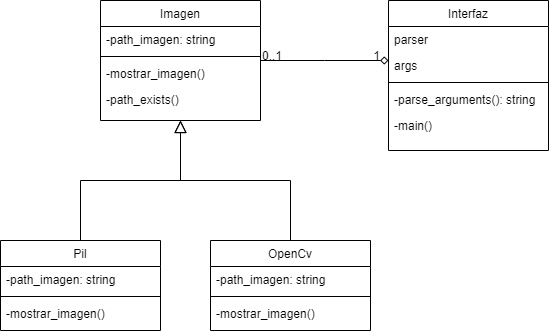

The diagram above was exported from draw.io. Its source (the exported page's mxGraphModel, read from the mxfile embedded in the PNG):
<mxGraphModel dx="1114" dy="570" grid="1" gridSize="10" guides="1" tooltips="1" connect="1" arrows="1" fold="1" page="1" pageScale="1" pageWidth="827" pageHeight="1169" math="0" shadow="0">
  <root>
    <mxCell id="WIyWlLk6GJQsqaUBKTNV-0" />
    <mxCell id="WIyWlLk6GJQsqaUBKTNV-1" parent="WIyWlLk6GJQsqaUBKTNV-0" />
    <mxCell id="zkfFHV4jXpPFQw0GAbJ--0" value="Imagen" style="swimlane;fontStyle=0;align=center;verticalAlign=top;childLayout=stackLayout;horizontal=1;startSize=26;horizontalStack=0;resizeParent=1;resizeLast=0;collapsible=1;marginBottom=0;rounded=0;shadow=0;strokeWidth=1;" parent="WIyWlLk6GJQsqaUBKTNV-1" vertex="1">
      <mxGeometry x="220" y="120" width="160" height="120" as="geometry">
        <mxRectangle x="230" y="140" width="160" height="26" as="alternateBounds" />
      </mxGeometry>
    </mxCell>
    <mxCell id="zkfFHV4jXpPFQw0GAbJ--1" value="-path_imagen: string" style="text;align=left;verticalAlign=top;spacingLeft=4;spacingRight=4;overflow=hidden;rotatable=0;points=[[0,0.5],[1,0.5]];portConstraint=eastwest;" parent="zkfFHV4jXpPFQw0GAbJ--0" vertex="1">
      <mxGeometry y="26" width="160" height="26" as="geometry" />
    </mxCell>
    <mxCell id="zkfFHV4jXpPFQw0GAbJ--4" value="" style="line;html=1;strokeWidth=1;align=left;verticalAlign=middle;spacingTop=-1;spacingLeft=3;spacingRight=3;rotatable=0;labelPosition=right;points=[];portConstraint=eastwest;" parent="zkfFHV4jXpPFQw0GAbJ--0" vertex="1">
      <mxGeometry y="52" width="160" height="8" as="geometry" />
    </mxCell>
    <mxCell id="zkfFHV4jXpPFQw0GAbJ--5" value="-mostrar_imagen()" style="text;align=left;verticalAlign=top;spacingLeft=4;spacingRight=4;overflow=hidden;rotatable=0;points=[[0,0.5],[1,0.5]];portConstraint=eastwest;" parent="zkfFHV4jXpPFQw0GAbJ--0" vertex="1">
      <mxGeometry y="60" width="160" height="26" as="geometry" />
    </mxCell>
    <mxCell id="vjJltSt6SaibPKKnUnX7-0" value="-path_exists()" style="text;align=left;verticalAlign=top;spacingLeft=4;spacingRight=4;overflow=hidden;rotatable=0;points=[[0,0.5],[1,0.5]];portConstraint=eastwest;" parent="zkfFHV4jXpPFQw0GAbJ--0" vertex="1">
      <mxGeometry y="86" width="160" height="26" as="geometry" />
    </mxCell>
    <mxCell id="zkfFHV4jXpPFQw0GAbJ--6" value="Pil" style="swimlane;fontStyle=0;align=center;verticalAlign=top;childLayout=stackLayout;horizontal=1;startSize=26;horizontalStack=0;resizeParent=1;resizeLast=0;collapsible=1;marginBottom=0;rounded=0;shadow=0;strokeWidth=1;" parent="WIyWlLk6GJQsqaUBKTNV-1" vertex="1">
      <mxGeometry x="120" y="360" width="160" height="90" as="geometry">
        <mxRectangle x="130" y="380" width="160" height="26" as="alternateBounds" />
      </mxGeometry>
    </mxCell>
    <mxCell id="zkfFHV4jXpPFQw0GAbJ--7" value="-path_imagen: string" style="text;align=left;verticalAlign=top;spacingLeft=4;spacingRight=4;overflow=hidden;rotatable=0;points=[[0,0.5],[1,0.5]];portConstraint=eastwest;" parent="zkfFHV4jXpPFQw0GAbJ--6" vertex="1">
      <mxGeometry y="26" width="160" height="26" as="geometry" />
    </mxCell>
    <mxCell id="zkfFHV4jXpPFQw0GAbJ--9" value="" style="line;html=1;strokeWidth=1;align=left;verticalAlign=middle;spacingTop=-1;spacingLeft=3;spacingRight=3;rotatable=0;labelPosition=right;points=[];portConstraint=eastwest;" parent="zkfFHV4jXpPFQw0GAbJ--6" vertex="1">
      <mxGeometry y="52" width="160" height="8" as="geometry" />
    </mxCell>
    <mxCell id="zkfFHV4jXpPFQw0GAbJ--10" value="-mostrar_imagen()" style="text;align=left;verticalAlign=top;spacingLeft=4;spacingRight=4;overflow=hidden;rotatable=0;points=[[0,0.5],[1,0.5]];portConstraint=eastwest;fontStyle=0" parent="zkfFHV4jXpPFQw0GAbJ--6" vertex="1">
      <mxGeometry y="60" width="160" height="26" as="geometry" />
    </mxCell>
    <mxCell id="zkfFHV4jXpPFQw0GAbJ--12" value="" style="endArrow=block;endSize=10;endFill=0;shadow=0;strokeWidth=1;rounded=0;edgeStyle=elbowEdgeStyle;elbow=vertical;" parent="WIyWlLk6GJQsqaUBKTNV-1" source="zkfFHV4jXpPFQw0GAbJ--6" target="zkfFHV4jXpPFQw0GAbJ--0" edge="1">
      <mxGeometry width="160" relative="1" as="geometry">
        <mxPoint x="200" y="203" as="sourcePoint" />
        <mxPoint x="200" y="203" as="targetPoint" />
      </mxGeometry>
    </mxCell>
    <mxCell id="zkfFHV4jXpPFQw0GAbJ--13" value="OpenCv" style="swimlane;fontStyle=0;align=center;verticalAlign=top;childLayout=stackLayout;horizontal=1;startSize=26;horizontalStack=0;resizeParent=1;resizeLast=0;collapsible=1;marginBottom=0;rounded=0;shadow=0;strokeWidth=1;" parent="WIyWlLk6GJQsqaUBKTNV-1" vertex="1">
      <mxGeometry x="330" y="360" width="160" height="90" as="geometry">
        <mxRectangle x="340" y="380" width="170" height="26" as="alternateBounds" />
      </mxGeometry>
    </mxCell>
    <mxCell id="zkfFHV4jXpPFQw0GAbJ--14" value="-path_imagen: string" style="text;align=left;verticalAlign=top;spacingLeft=4;spacingRight=4;overflow=hidden;rotatable=0;points=[[0,0.5],[1,0.5]];portConstraint=eastwest;" parent="zkfFHV4jXpPFQw0GAbJ--13" vertex="1">
      <mxGeometry y="26" width="160" height="26" as="geometry" />
    </mxCell>
    <mxCell id="zkfFHV4jXpPFQw0GAbJ--15" value="" style="line;html=1;strokeWidth=1;align=left;verticalAlign=middle;spacingTop=-1;spacingLeft=3;spacingRight=3;rotatable=0;labelPosition=right;points=[];portConstraint=eastwest;" parent="zkfFHV4jXpPFQw0GAbJ--13" vertex="1">
      <mxGeometry y="52" width="160" height="8" as="geometry" />
    </mxCell>
    <mxCell id="vjJltSt6SaibPKKnUnX7-3" value="-mostrar_imagen()" style="text;align=left;verticalAlign=top;spacingLeft=4;spacingRight=4;overflow=hidden;rotatable=0;points=[[0,0.5],[1,0.5]];portConstraint=eastwest;" parent="zkfFHV4jXpPFQw0GAbJ--13" vertex="1">
      <mxGeometry y="60" width="160" height="26" as="geometry" />
    </mxCell>
    <mxCell id="zkfFHV4jXpPFQw0GAbJ--16" value="" style="endArrow=block;endSize=10;endFill=0;shadow=0;strokeWidth=1;rounded=0;edgeStyle=elbowEdgeStyle;elbow=vertical;" parent="WIyWlLk6GJQsqaUBKTNV-1" source="zkfFHV4jXpPFQw0GAbJ--13" target="zkfFHV4jXpPFQw0GAbJ--0" edge="1">
      <mxGeometry width="160" relative="1" as="geometry">
        <mxPoint x="210" y="373" as="sourcePoint" />
        <mxPoint x="310" y="271" as="targetPoint" />
      </mxGeometry>
    </mxCell>
    <mxCell id="zkfFHV4jXpPFQw0GAbJ--17" value="Interfaz" style="swimlane;fontStyle=0;align=center;verticalAlign=top;childLayout=stackLayout;horizontal=1;startSize=26;horizontalStack=0;resizeParent=1;resizeLast=0;collapsible=1;marginBottom=0;rounded=0;shadow=0;strokeWidth=1;" parent="WIyWlLk6GJQsqaUBKTNV-1" vertex="1">
      <mxGeometry x="508" y="120" width="160" height="150" as="geometry">
        <mxRectangle x="550" y="140" width="160" height="26" as="alternateBounds" />
      </mxGeometry>
    </mxCell>
    <mxCell id="zkfFHV4jXpPFQw0GAbJ--18" value="parser" style="text;align=left;verticalAlign=top;spacingLeft=4;spacingRight=4;overflow=hidden;rotatable=0;points=[[0,0.5],[1,0.5]];portConstraint=eastwest;" parent="zkfFHV4jXpPFQw0GAbJ--17" vertex="1">
      <mxGeometry y="26" width="160" height="26" as="geometry" />
    </mxCell>
    <mxCell id="zkfFHV4jXpPFQw0GAbJ--19" value="args" style="text;align=left;verticalAlign=top;spacingLeft=4;spacingRight=4;overflow=hidden;rotatable=0;points=[[0,0.5],[1,0.5]];portConstraint=eastwest;rounded=0;shadow=0;html=0;" parent="zkfFHV4jXpPFQw0GAbJ--17" vertex="1">
      <mxGeometry y="52" width="160" height="26" as="geometry" />
    </mxCell>
    <mxCell id="zkfFHV4jXpPFQw0GAbJ--23" value="" style="line;html=1;strokeWidth=1;align=left;verticalAlign=middle;spacingTop=-1;spacingLeft=3;spacingRight=3;rotatable=0;labelPosition=right;points=[];portConstraint=eastwest;" parent="zkfFHV4jXpPFQw0GAbJ--17" vertex="1">
      <mxGeometry y="78" width="160" height="8" as="geometry" />
    </mxCell>
    <mxCell id="zkfFHV4jXpPFQw0GAbJ--24" value="-parse_arguments(): string" style="text;align=left;verticalAlign=top;spacingLeft=4;spacingRight=4;overflow=hidden;rotatable=0;points=[[0,0.5],[1,0.5]];portConstraint=eastwest;" parent="zkfFHV4jXpPFQw0GAbJ--17" vertex="1">
      <mxGeometry y="86" width="160" height="26" as="geometry" />
    </mxCell>
    <mxCell id="zkfFHV4jXpPFQw0GAbJ--25" value="-main()" style="text;align=left;verticalAlign=top;spacingLeft=4;spacingRight=4;overflow=hidden;rotatable=0;points=[[0,0.5],[1,0.5]];portConstraint=eastwest;" parent="zkfFHV4jXpPFQw0GAbJ--17" vertex="1">
      <mxGeometry y="112" width="160" height="26" as="geometry" />
    </mxCell>
    <mxCell id="zkfFHV4jXpPFQw0GAbJ--26" value="" style="endArrow=diamond;shadow=0;strokeWidth=1;rounded=0;endFill=0;edgeStyle=elbowEdgeStyle;elbow=vertical;" parent="WIyWlLk6GJQsqaUBKTNV-1" source="zkfFHV4jXpPFQw0GAbJ--0" target="zkfFHV4jXpPFQw0GAbJ--17" edge="1">
      <mxGeometry x="0.5" y="41" relative="1" as="geometry">
        <mxPoint x="380" y="192" as="sourcePoint" />
        <mxPoint x="540" y="192" as="targetPoint" />
        <mxPoint x="-40" y="32" as="offset" />
      </mxGeometry>
    </mxCell>
    <mxCell id="zkfFHV4jXpPFQw0GAbJ--27" value="0..1" style="resizable=0;align=left;verticalAlign=bottom;labelBackgroundColor=none;fontSize=12;" parent="zkfFHV4jXpPFQw0GAbJ--26" connectable="0" vertex="1">
      <mxGeometry x="-1" relative="1" as="geometry">
        <mxPoint y="4" as="offset" />
      </mxGeometry>
    </mxCell>
    <mxCell id="zkfFHV4jXpPFQw0GAbJ--28" value="1" style="resizable=0;align=right;verticalAlign=bottom;labelBackgroundColor=none;fontSize=12;" parent="zkfFHV4jXpPFQw0GAbJ--26" connectable="0" vertex="1">
      <mxGeometry x="1" relative="1" as="geometry">
        <mxPoint x="-7" y="4" as="offset" />
      </mxGeometry>
    </mxCell>
  </root>
</mxGraphModel>